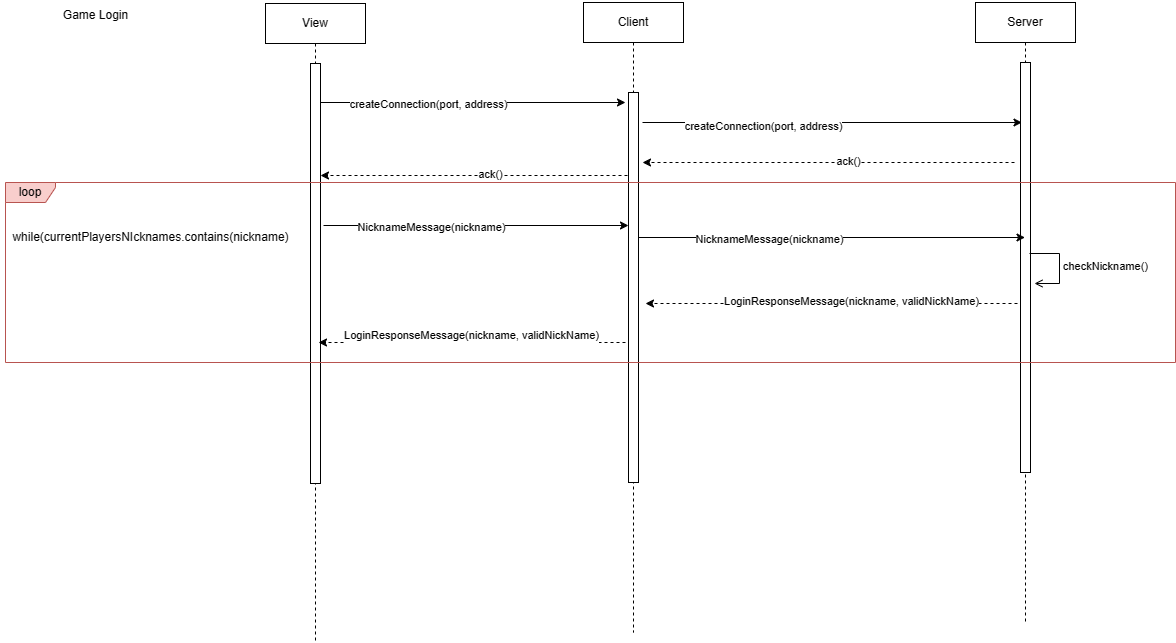

The diagram above was exported from draw.io. Its source (the exported page's mxGraphModel, read from the mxfile embedded in the PNG):
<mxGraphModel dx="2421" dy="756" grid="1" gridSize="10" guides="1" tooltips="1" connect="1" arrows="1" fold="1" page="1" pageScale="1" pageWidth="850" pageHeight="1100" math="0" shadow="0">
  <root>
    <mxCell id="0" />
    <mxCell id="1" parent="0" />
    <mxCell id="wLdLfsRLKWhSPnx5zIQG-4" value="View" style="shape=umlLifeline;perimeter=lifelinePerimeter;whiteSpace=wrap;html=1;container=1;dropTarget=0;collapsible=0;recursiveResize=0;outlineConnect=0;portConstraint=eastwest;newEdgeStyle={&quot;edgeStyle&quot;:&quot;elbowEdgeStyle&quot;,&quot;elbow&quot;:&quot;vertical&quot;,&quot;curved&quot;:0,&quot;rounded&quot;:0};" parent="1" vertex="1">
      <mxGeometry x="180" y="801" width="100" height="639" as="geometry" />
    </mxCell>
    <mxCell id="wLdLfsRLKWhSPnx5zIQG-5" value="" style="html=1;points=[];perimeter=orthogonalPerimeter;outlineConnect=0;targetShapes=umlLifeline;portConstraint=eastwest;newEdgeStyle={&quot;edgeStyle&quot;:&quot;elbowEdgeStyle&quot;,&quot;elbow&quot;:&quot;vertical&quot;,&quot;curved&quot;:0,&quot;rounded&quot;:0};" parent="wLdLfsRLKWhSPnx5zIQG-4" vertex="1">
      <mxGeometry x="45" y="60" width="10" height="420" as="geometry" />
    </mxCell>
    <mxCell id="wLdLfsRLKWhSPnx5zIQG-10" value="Client" style="shape=umlLifeline;perimeter=lifelinePerimeter;whiteSpace=wrap;html=1;container=1;dropTarget=0;collapsible=0;recursiveResize=0;outlineConnect=0;portConstraint=eastwest;newEdgeStyle={&quot;edgeStyle&quot;:&quot;elbowEdgeStyle&quot;,&quot;elbow&quot;:&quot;vertical&quot;,&quot;curved&quot;:0,&quot;rounded&quot;:0};" parent="1" vertex="1">
      <mxGeometry x="498" y="800" width="100" height="630" as="geometry" />
    </mxCell>
    <mxCell id="wLdLfsRLKWhSPnx5zIQG-11" value="" style="html=1;points=[];perimeter=orthogonalPerimeter;outlineConnect=0;targetShapes=umlLifeline;portConstraint=eastwest;newEdgeStyle={&quot;edgeStyle&quot;:&quot;elbowEdgeStyle&quot;,&quot;elbow&quot;:&quot;vertical&quot;,&quot;curved&quot;:0,&quot;rounded&quot;:0};" parent="wLdLfsRLKWhSPnx5zIQG-10" vertex="1">
      <mxGeometry x="45" y="90" width="10" height="390" as="geometry" />
    </mxCell>
    <mxCell id="wLdLfsRLKWhSPnx5zIQG-12" value="Server" style="shape=umlLifeline;perimeter=lifelinePerimeter;whiteSpace=wrap;html=1;container=1;dropTarget=0;collapsible=0;recursiveResize=0;outlineConnect=0;portConstraint=eastwest;newEdgeStyle={&quot;edgeStyle&quot;:&quot;elbowEdgeStyle&quot;,&quot;elbow&quot;:&quot;vertical&quot;,&quot;curved&quot;:0,&quot;rounded&quot;:0};" parent="1" vertex="1">
      <mxGeometry x="890" y="800" width="100" height="620" as="geometry" />
    </mxCell>
    <mxCell id="wLdLfsRLKWhSPnx5zIQG-13" value="" style="html=1;points=[];perimeter=orthogonalPerimeter;outlineConnect=0;targetShapes=umlLifeline;portConstraint=eastwest;newEdgeStyle={&quot;edgeStyle&quot;:&quot;elbowEdgeStyle&quot;,&quot;elbow&quot;:&quot;vertical&quot;,&quot;curved&quot;:0,&quot;rounded&quot;:0};" parent="wLdLfsRLKWhSPnx5zIQG-12" vertex="1">
      <mxGeometry x="45" y="60" width="10" height="410" as="geometry" />
    </mxCell>
    <mxCell id="wLdLfsRLKWhSPnx5zIQG-14" value="" style="endArrow=classic;html=1;rounded=0;" parent="1" edge="1">
      <mxGeometry width="50" height="50" relative="1" as="geometry">
        <mxPoint x="235" y="900" as="sourcePoint" />
        <mxPoint x="540" y="900" as="targetPoint" />
      </mxGeometry>
    </mxCell>
    <mxCell id="wLdLfsRLKWhSPnx5zIQG-15" value="createConnection(port, address)" style="edgeLabel;html=1;align=center;verticalAlign=middle;resizable=0;points=[];" parent="wLdLfsRLKWhSPnx5zIQG-14" connectable="0" vertex="1">
      <mxGeometry x="-0.4478" y="-3" relative="1" as="geometry">
        <mxPoint x="23" y="-2" as="offset" />
      </mxGeometry>
    </mxCell>
    <mxCell id="wLdLfsRLKWhSPnx5zIQG-16" value="" style="endArrow=classic;html=1;rounded=0;" parent="1" edge="1">
      <mxGeometry width="50" height="50" relative="1" as="geometry">
        <mxPoint x="557" y="920" as="sourcePoint" />
        <mxPoint x="936.5" y="920" as="targetPoint" />
      </mxGeometry>
    </mxCell>
    <mxCell id="wLdLfsRLKWhSPnx5zIQG-17" value="createConnection(port, address)" style="edgeLabel;html=1;align=center;verticalAlign=middle;resizable=0;points=[];" parent="wLdLfsRLKWhSPnx5zIQG-16" connectable="0" vertex="1">
      <mxGeometry x="-0.4478" y="-3" relative="1" as="geometry">
        <mxPoint x="15" as="offset" />
      </mxGeometry>
    </mxCell>
    <mxCell id="wLdLfsRLKWhSPnx5zIQG-20" value="" style="endArrow=classic;html=1;rounded=0;dashed=1;" parent="1" edge="1">
      <mxGeometry width="50" height="50" relative="1" as="geometry">
        <mxPoint x="929" y="960" as="sourcePoint" />
        <mxPoint x="557" y="960" as="targetPoint" />
      </mxGeometry>
    </mxCell>
    <mxCell id="wLdLfsRLKWhSPnx5zIQG-21" value="ack()&lt;br&gt;" style="edgeLabel;html=1;align=center;verticalAlign=middle;resizable=0;points=[];" parent="wLdLfsRLKWhSPnx5zIQG-20" connectable="0" vertex="1">
      <mxGeometry x="-0.1009" y="-2" relative="1" as="geometry">
        <mxPoint as="offset" />
      </mxGeometry>
    </mxCell>
    <mxCell id="wLdLfsRLKWhSPnx5zIQG-22" value="" style="endArrow=classic;html=1;rounded=0;dashed=1;" parent="1" edge="1">
      <mxGeometry width="50" height="50" relative="1" as="geometry">
        <mxPoint x="542" y="973" as="sourcePoint" />
        <mxPoint x="235" y="973" as="targetPoint" />
      </mxGeometry>
    </mxCell>
    <mxCell id="wLdLfsRLKWhSPnx5zIQG-23" value="ack()&lt;br&gt;" style="edgeLabel;html=1;align=center;verticalAlign=middle;resizable=0;points=[];" parent="wLdLfsRLKWhSPnx5zIQG-22" connectable="0" vertex="1">
      <mxGeometry x="-0.1009" y="-2" relative="1" as="geometry">
        <mxPoint as="offset" />
      </mxGeometry>
    </mxCell>
    <mxCell id="wLdLfsRLKWhSPnx5zIQG-24" value="" style="endArrow=classic;html=1;rounded=0;" parent="1" edge="1">
      <mxGeometry width="50" height="50" relative="1" as="geometry">
        <mxPoint x="238" y="1023" as="sourcePoint" />
        <mxPoint x="543" y="1023" as="targetPoint" />
      </mxGeometry>
    </mxCell>
    <mxCell id="wLdLfsRLKWhSPnx5zIQG-25" value="NicknameMessage(nickname)" style="edgeLabel;html=1;align=center;verticalAlign=middle;resizable=0;points=[];" parent="wLdLfsRLKWhSPnx5zIQG-24" connectable="0" vertex="1">
      <mxGeometry x="-0.4478" y="-3" relative="1" as="geometry">
        <mxPoint x="23" y="-2" as="offset" />
      </mxGeometry>
    </mxCell>
    <mxCell id="wLdLfsRLKWhSPnx5zIQG-26" value="" style="endArrow=classic;html=1;rounded=0;" parent="1" edge="1">
      <mxGeometry width="50" height="50" relative="1" as="geometry">
        <mxPoint x="553" y="1035" as="sourcePoint" />
        <mxPoint x="939.5" y="1035" as="targetPoint" />
      </mxGeometry>
    </mxCell>
    <mxCell id="wLdLfsRLKWhSPnx5zIQG-27" value="NicknameMessage(nickname)" style="edgeLabel;html=1;align=center;verticalAlign=middle;resizable=0;points=[];" parent="wLdLfsRLKWhSPnx5zIQG-26" connectable="0" vertex="1">
      <mxGeometry x="-0.4478" y="-3" relative="1" as="geometry">
        <mxPoint x="23" y="-2" as="offset" />
      </mxGeometry>
    </mxCell>
    <mxCell id="wLdLfsRLKWhSPnx5zIQG-30" value="" style="endArrow=classic;html=1;rounded=0;dashed=1;" parent="1" edge="1">
      <mxGeometry width="50" height="50" relative="1" as="geometry">
        <mxPoint x="932" y="1101" as="sourcePoint" />
        <mxPoint x="560" y="1101" as="targetPoint" />
      </mxGeometry>
    </mxCell>
    <mxCell id="wLdLfsRLKWhSPnx5zIQG-31" value="LoginResponseMessage(nickname, validNickName)" style="edgeLabel;html=1;align=center;verticalAlign=middle;resizable=0;points=[];" parent="wLdLfsRLKWhSPnx5zIQG-30" connectable="0" vertex="1">
      <mxGeometry x="-0.1009" y="-2" relative="1" as="geometry">
        <mxPoint y="-1" as="offset" />
      </mxGeometry>
    </mxCell>
    <mxCell id="wLdLfsRLKWhSPnx5zIQG-32" value="&#10;&lt;span style=&quot;color: rgb(0, 0, 0); font-family: Helvetica; font-size: 11px; font-style: normal; font-variant-ligatures: normal; font-variant-caps: normal; font-weight: 400; letter-spacing: normal; orphans: 2; text-align: center; text-indent: 0px; text-transform: none; widows: 2; word-spacing: 0px; -webkit-text-stroke-width: 0px; background-color: rgb(255, 255, 255); text-decoration-thickness: initial; text-decoration-style: initial; text-decoration-color: initial; float: none; display: inline !important;&quot;&gt;LoginResponseMessage(nickname, validNickName)&lt;/span&gt;&#10;&#10;" style="endArrow=classic;html=1;rounded=0;dashed=1;" parent="1" edge="1">
      <mxGeometry width="50" height="50" relative="1" as="geometry">
        <mxPoint x="540" y="1140" as="sourcePoint" />
        <mxPoint x="233" y="1140" as="targetPoint" />
      </mxGeometry>
    </mxCell>
    <mxCell id="sxdfqVW-6p3IStvV7iaX-8" value="checkNickname()" style="html=1;align=left;spacingLeft=2;endArrow=open;rounded=0;edgeStyle=orthogonalEdgeStyle;curved=0;rounded=0;endFill=0;" parent="1" edge="1">
      <mxGeometry relative="1" as="geometry">
        <mxPoint x="944" y="1051" as="sourcePoint" />
        <Array as="points">
          <mxPoint x="974" y="1081" />
        </Array>
        <mxPoint x="949" y="1081" as="targetPoint" />
      </mxGeometry>
    </mxCell>
    <mxCell id="wLdLfsRLKWhSPnx5zIQG-36" value="loop" style="shape=umlFrame;whiteSpace=wrap;html=1;pointerEvents=0;width=50;height=20;fillColor=#f8cecc;strokeColor=#b85450;" parent="1" vertex="1">
      <mxGeometry x="-80" y="980" width="1170" height="180" as="geometry" />
    </mxCell>
    <mxCell id="wLdLfsRLKWhSPnx5zIQG-37" value="while(currentPlayersNIcknames.contains(nickname)" style="text;html=1;align=center;verticalAlign=middle;resizable=0;points=[];autosize=1;strokeColor=none;fillColor=none;" parent="1" vertex="1">
      <mxGeometry x="-85" y="1020" width="300" height="30" as="geometry" />
    </mxCell>
    <mxCell id="wLdLfsRLKWhSPnx5zIQG-39" value="Game Login" style="text;html=1;align=center;verticalAlign=middle;resizable=0;points=[];autosize=1;strokeColor=none;fillColor=none;" parent="1" vertex="1">
      <mxGeometry x="-35" y="798" width="90" height="30" as="geometry" />
    </mxCell>
  </root>
</mxGraphModel>